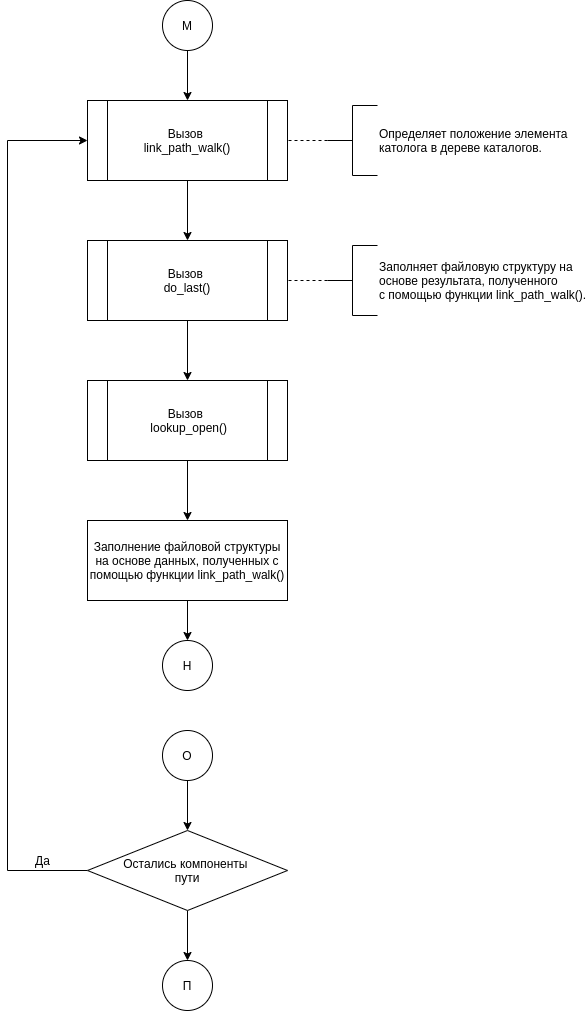

The diagram above was exported from draw.io. Its source (the exported page's mxGraphModel, read from the mxfile embedded in the PNG):
<mxGraphModel dx="2129" dy="766" grid="1" gridSize="10" guides="1" tooltips="1" connect="1" arrows="1" fold="1" page="1" pageScale="1" pageWidth="827" pageHeight="583" math="0" shadow="0">
  <root>
    <mxCell id="3KPsYIVz2UDRmc5v8mw2-0" />
    <mxCell id="3KPsYIVz2UDRmc5v8mw2-1" parent="3KPsYIVz2UDRmc5v8mw2-0" />
    <mxCell id="SyJHQemL9bw2zJwwMlDu-0" style="edgeStyle=orthogonalEdgeStyle;rounded=0;orthogonalLoop=1;jettySize=auto;html=1;exitX=0.5;exitY=1;exitDx=0;exitDy=0;entryX=0.5;entryY=0;entryDx=0;entryDy=0;" edge="1" parent="3KPsYIVz2UDRmc5v8mw2-1" source="SyJHQemL9bw2zJwwMlDu-1" target="SyJHQemL9bw2zJwwMlDu-7">
      <mxGeometry relative="1" as="geometry">
        <mxPoint x="420" y="220" as="targetPoint" />
      </mxGeometry>
    </mxCell>
    <mxCell id="SyJHQemL9bw2zJwwMlDu-1" value="link_path_walk()" style="shape=process;whiteSpace=wrap;html=1;backgroundOutline=1;size=0;" vertex="1" parent="3KPsYIVz2UDRmc5v8mw2-1">
      <mxGeometry x="320" y="100" width="200" height="80" as="geometry" />
    </mxCell>
    <mxCell id="SyJHQemL9bw2zJwwMlDu-2" value="Определяет положение элемента&lt;br&gt;католога в дереве каталогов." style="strokeWidth=1;html=1;shape=mxgraph.flowchart.annotation_2;align=left;labelPosition=right;pointerEvents=1;" vertex="1" parent="3KPsYIVz2UDRmc5v8mw2-1">
      <mxGeometry x="560" y="105" width="50" height="70" as="geometry" />
    </mxCell>
    <mxCell id="SyJHQemL9bw2zJwwMlDu-3" style="edgeStyle=orthogonalEdgeStyle;rounded=0;orthogonalLoop=1;jettySize=auto;html=1;endArrow=none;endFill=0;dashed=1;exitX=0;exitY=0.5;exitDx=0;exitDy=0;exitPerimeter=0;entryX=1;entryY=0.5;entryDx=0;entryDy=0;" edge="1" parent="3KPsYIVz2UDRmc5v8mw2-1" source="SyJHQemL9bw2zJwwMlDu-2" target="SyJHQemL9bw2zJwwMlDu-1">
      <mxGeometry relative="1" as="geometry">
        <mxPoint x="530" y="-10" as="targetPoint" />
        <mxPoint x="690" y="-449" as="sourcePoint" />
      </mxGeometry>
    </mxCell>
    <mxCell id="SyJHQemL9bw2zJwwMlDu-4" value="Заполняет файловую структуру на &lt;br&gt;основе результата, полученного &lt;br&gt;с помощью функции&amp;nbsp;&lt;span style=&quot;text-align: center&quot;&gt;link_path_walk().&lt;/span&gt;" style="strokeWidth=1;html=1;shape=mxgraph.flowchart.annotation_2;align=left;labelPosition=right;pointerEvents=1;" vertex="1" parent="3KPsYIVz2UDRmc5v8mw2-1">
      <mxGeometry x="560" y="245" width="50" height="70" as="geometry" />
    </mxCell>
    <mxCell id="SyJHQemL9bw2zJwwMlDu-5" style="edgeStyle=orthogonalEdgeStyle;rounded=0;orthogonalLoop=1;jettySize=auto;html=1;endArrow=none;endFill=0;dashed=1;exitX=0;exitY=0.5;exitDx=0;exitDy=0;exitPerimeter=0;entryX=1;entryY=0.5;entryDx=0;entryDy=0;" edge="1" parent="3KPsYIVz2UDRmc5v8mw2-1" source="SyJHQemL9bw2zJwwMlDu-4" target="SyJHQemL9bw2zJwwMlDu-7">
      <mxGeometry relative="1" as="geometry">
        <mxPoint x="590" y="370" as="targetPoint" />
        <mxPoint x="690" y="-304" as="sourcePoint" />
      </mxGeometry>
    </mxCell>
    <mxCell id="SyJHQemL9bw2zJwwMlDu-6" style="edgeStyle=orthogonalEdgeStyle;rounded=0;orthogonalLoop=1;jettySize=auto;html=1;exitX=0.5;exitY=1;exitDx=0;exitDy=0;entryX=0.5;entryY=0;entryDx=0;entryDy=0;" edge="1" parent="3KPsYIVz2UDRmc5v8mw2-1" source="SyJHQemL9bw2zJwwMlDu-7" target="SyJHQemL9bw2zJwwMlDu-10">
      <mxGeometry relative="1" as="geometry" />
    </mxCell>
    <mxCell id="SyJHQemL9bw2zJwwMlDu-7" value="Вызов &lt;br&gt;do_last()" style="shape=process;whiteSpace=wrap;html=1;backgroundOutline=1;" vertex="1" parent="3KPsYIVz2UDRmc5v8mw2-1">
      <mxGeometry x="320" y="240" width="200" height="80" as="geometry" />
    </mxCell>
    <mxCell id="l3o-RGGCtigV_cbCTLvY-1" style="edgeStyle=orthogonalEdgeStyle;rounded=0;orthogonalLoop=1;jettySize=auto;html=1;exitX=0.5;exitY=1;exitDx=0;exitDy=0;entryX=0.5;entryY=0;entryDx=0;entryDy=0;entryPerimeter=0;" edge="1" parent="3KPsYIVz2UDRmc5v8mw2-1" source="SyJHQemL9bw2zJwwMlDu-8" target="l3o-RGGCtigV_cbCTLvY-0">
      <mxGeometry relative="1" as="geometry" />
    </mxCell>
    <mxCell id="SyJHQemL9bw2zJwwMlDu-8" value="Заполнение файловой структуры&lt;br&gt;на основе данных, полученных с помощью функции&amp;nbsp;&lt;span&gt;link_path_walk()&lt;/span&gt;" style="shape=process;whiteSpace=wrap;html=1;backgroundOutline=1;size=0;" vertex="1" parent="3KPsYIVz2UDRmc5v8mw2-1">
      <mxGeometry x="320" y="520" width="200" height="80" as="geometry" />
    </mxCell>
    <mxCell id="SyJHQemL9bw2zJwwMlDu-9" style="edgeStyle=orthogonalEdgeStyle;rounded=0;orthogonalLoop=1;jettySize=auto;html=1;exitX=0.5;exitY=1;exitDx=0;exitDy=0;entryX=0.5;entryY=0;entryDx=0;entryDy=0;" edge="1" parent="3KPsYIVz2UDRmc5v8mw2-1" source="SyJHQemL9bw2zJwwMlDu-10" target="SyJHQemL9bw2zJwwMlDu-8">
      <mxGeometry relative="1" as="geometry" />
    </mxCell>
    <mxCell id="SyJHQemL9bw2zJwwMlDu-10" value="Вызов &lt;br&gt;&amp;nbsp;lookup_open()" style="shape=process;whiteSpace=wrap;html=1;backgroundOutline=1;" vertex="1" parent="3KPsYIVz2UDRmc5v8mw2-1">
      <mxGeometry x="320" y="380" width="200" height="80" as="geometry" />
    </mxCell>
    <mxCell id="Xekrec4qPTE-adxGJUQj-1" style="edgeStyle=orthogonalEdgeStyle;rounded=0;orthogonalLoop=1;jettySize=auto;html=1;exitX=0.5;exitY=1;exitDx=0;exitDy=0;exitPerimeter=0;entryX=0.5;entryY=0;entryDx=0;entryDy=0;" edge="1" parent="3KPsYIVz2UDRmc5v8mw2-1" source="Xekrec4qPTE-adxGJUQj-0" target="SyJHQemL9bw2zJwwMlDu-1">
      <mxGeometry relative="1" as="geometry" />
    </mxCell>
    <mxCell id="Xekrec4qPTE-adxGJUQj-0" value="М" style="strokeWidth=1;html=1;shape=mxgraph.flowchart.start_2;whiteSpace=wrap;" vertex="1" parent="3KPsYIVz2UDRmc5v8mw2-1">
      <mxGeometry x="395" width="50" height="50" as="geometry" />
    </mxCell>
    <mxCell id="l3o-RGGCtigV_cbCTLvY-0" value="Н" style="strokeWidth=1;html=1;shape=mxgraph.flowchart.start_2;whiteSpace=wrap;" vertex="1" parent="3KPsYIVz2UDRmc5v8mw2-1">
      <mxGeometry x="395" y="640" width="50" height="50" as="geometry" />
    </mxCell>
    <mxCell id="VK7LjCs3CF6T9gaDvsDJ-1" style="edgeStyle=orthogonalEdgeStyle;rounded=0;orthogonalLoop=1;jettySize=auto;html=1;exitX=0.5;exitY=1;exitDx=0;exitDy=0;exitPerimeter=0;entryX=0.5;entryY=0;entryDx=0;entryDy=0;" edge="1" parent="3KPsYIVz2UDRmc5v8mw2-1" source="l3o-RGGCtigV_cbCTLvY-2" target="VK7LjCs3CF6T9gaDvsDJ-0">
      <mxGeometry relative="1" as="geometry" />
    </mxCell>
    <mxCell id="l3o-RGGCtigV_cbCTLvY-2" value="О" style="strokeWidth=1;html=1;shape=mxgraph.flowchart.start_2;whiteSpace=wrap;" vertex="1" parent="3KPsYIVz2UDRmc5v8mw2-1">
      <mxGeometry x="395" y="730" width="50" height="50" as="geometry" />
    </mxCell>
    <mxCell id="VK7LjCs3CF6T9gaDvsDJ-2" style="edgeStyle=orthogonalEdgeStyle;rounded=0;orthogonalLoop=1;jettySize=auto;html=1;exitX=0;exitY=0.5;exitDx=0;exitDy=0;entryX=0;entryY=0.5;entryDx=0;entryDy=0;" edge="1" parent="3KPsYIVz2UDRmc5v8mw2-1" source="VK7LjCs3CF6T9gaDvsDJ-0" target="SyJHQemL9bw2zJwwMlDu-1">
      <mxGeometry relative="1" as="geometry">
        <Array as="points">
          <mxPoint x="240" y="870" />
          <mxPoint x="240" y="140" />
        </Array>
      </mxGeometry>
    </mxCell>
    <mxCell id="EwsTI-dhWCT8wn-ui4Nu-1" style="edgeStyle=orthogonalEdgeStyle;rounded=0;orthogonalLoop=1;jettySize=auto;html=1;exitX=0.5;exitY=1;exitDx=0;exitDy=0;" edge="1" parent="3KPsYIVz2UDRmc5v8mw2-1" source="VK7LjCs3CF6T9gaDvsDJ-0" target="EwsTI-dhWCT8wn-ui4Nu-0">
      <mxGeometry relative="1" as="geometry" />
    </mxCell>
    <mxCell id="VK7LjCs3CF6T9gaDvsDJ-0" value="Остались компоненты&amp;nbsp;&lt;br&gt;пути" style="rhombus;whiteSpace=wrap;html=1;strokeWidth=1;" vertex="1" parent="3KPsYIVz2UDRmc5v8mw2-1">
      <mxGeometry x="320" y="830" width="200" height="80" as="geometry" />
    </mxCell>
    <mxCell id="U3PlTF6G4HWbMaAikJBS-0" value="Да" style="text;html=1;align=center;verticalAlign=middle;resizable=0;points=[];autosize=1;strokeColor=none;" vertex="1" parent="3KPsYIVz2UDRmc5v8mw2-1">
      <mxGeometry x="260" y="850" width="30" height="20" as="geometry" />
    </mxCell>
    <mxCell id="AbOQpoCS_vjs2LQJg9gW-0" value="Вызов &lt;br&gt;link_path_walk()" style="shape=process;whiteSpace=wrap;html=1;backgroundOutline=1;" vertex="1" parent="3KPsYIVz2UDRmc5v8mw2-1">
      <mxGeometry x="320" y="100" width="200" height="80" as="geometry" />
    </mxCell>
    <mxCell id="EwsTI-dhWCT8wn-ui4Nu-0" value="П" style="strokeWidth=1;html=1;shape=mxgraph.flowchart.start_2;whiteSpace=wrap;" vertex="1" parent="3KPsYIVz2UDRmc5v8mw2-1">
      <mxGeometry x="395" y="960" width="50" height="50" as="geometry" />
    </mxCell>
  </root>
</mxGraphModel>